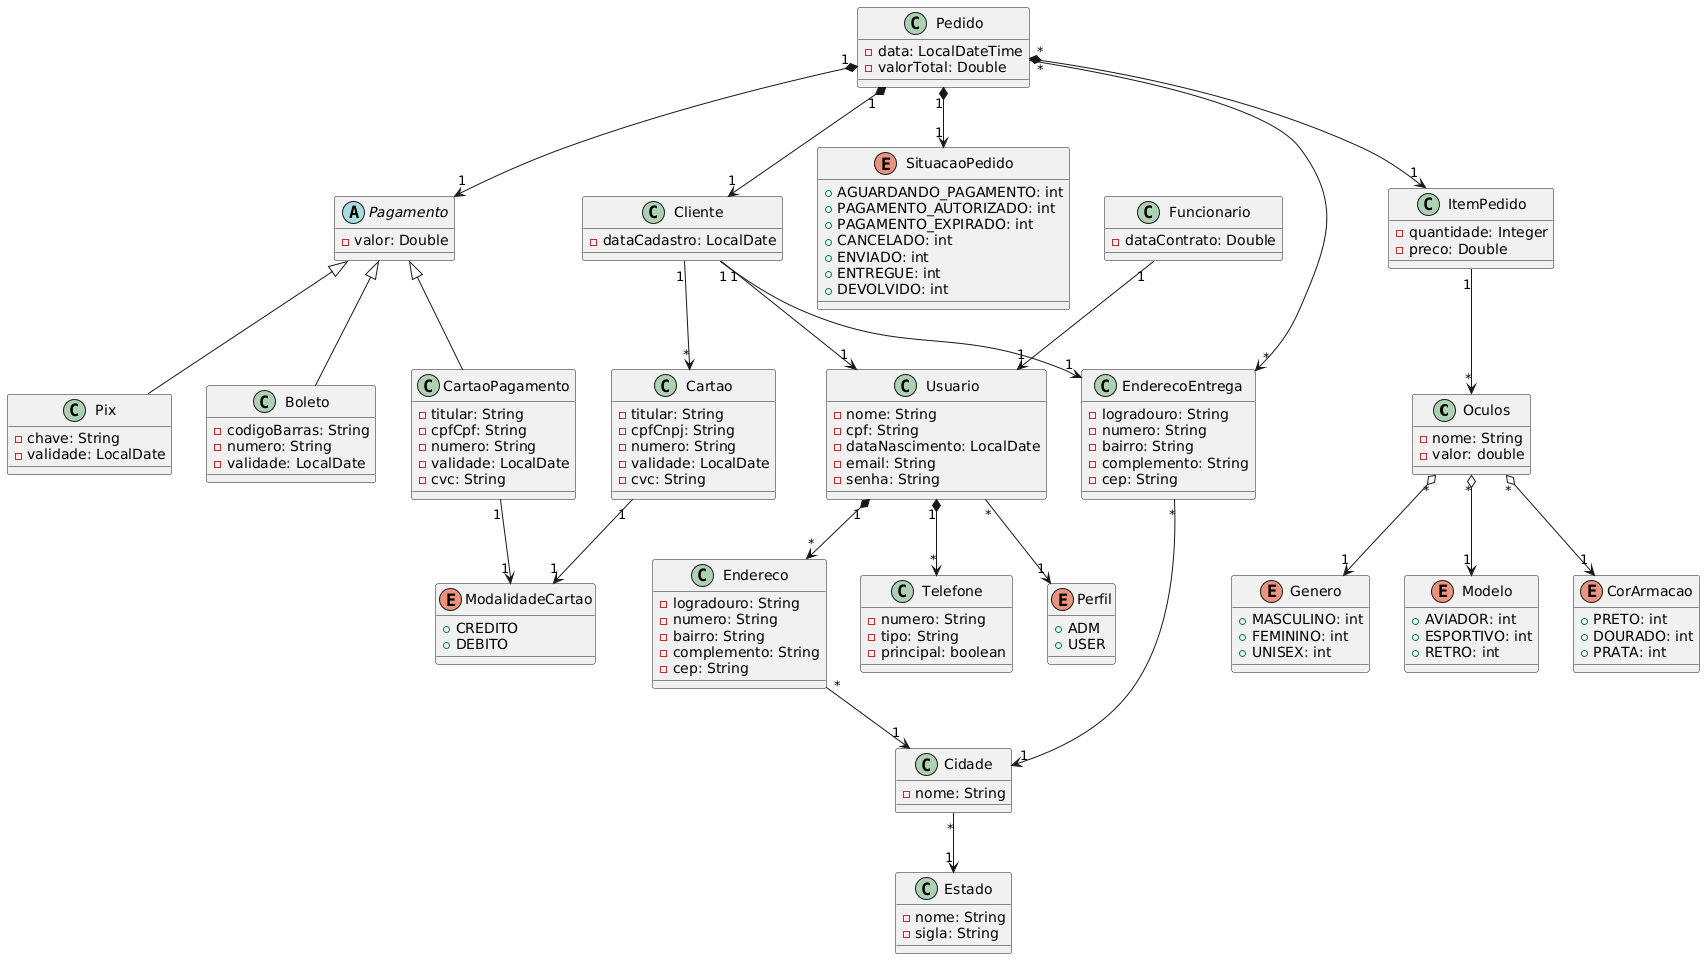

The diagram above was rendered by PlantUML. Its source (embedded in the PNG):
@startuml
class Oculos {
    - nome: String
    - valor: double
}

enum CorArmacao {
    + PRETO: int
    + DOURADO: int
    + PRATA: int
}

enum Genero {
    + MASCULINO: int
    + FEMININO: int
    + UNISEX: int
}

enum Modelo {
    + AVIADOR: int
    + ESPORTIVO: int
    + RETRO: int
}


class Funcionario {
    - dataContrato: Double
}

class Cliente {
    - dataCadastro: LocalDate
}

class ItemPedido {
    - quantidade: Integer
    - preco: Double
}

class Pedido {
    - data: LocalDateTime
    - valorTotal: Double
}

abstract class Pagamento {
    - valor: Double
}

class Pix {
    - chave: String
    - validade: LocalDate
}

class Boleto {
    - codigoBarras: String
    - numero: String
    - validade: LocalDate
}

class CartaoPagamento {
    - titular: String
    - cpfCpf: String
    - numero: String
    - validade: LocalDate
    - cvc: String
}

class EnderecoEntrega {
    - logradouro: String
    - numero: String
    - bairro: String
    - complemento: String
    - cep: String
}

class Endereco {
    - logradouro: String
    - numero: String
    - bairro: String
    - complemento: String
    - cep: String
}

class Cidade {
    - nome: String
}

class Estado {
    - nome: String
    - sigla: String
}

class Usuario {
    - nome: String
    - cpf: String
    - dataNascimento: LocalDate
    - email: String
    - senha: String
}

class Telefone {
    - numero: String
    - tipo: String
    - principal: boolean
}

class Cartao {
    - titular: String
    - cpfCnpj: String
    - numero: String
    - validade: LocalDate
    - cvc: String
}

enum SituacaoPedido {
    + AGUARDANDO_PAGAMENTO: int
    + PAGAMENTO_AUTORIZADO: int
    + PAGAMENTO_EXPIRADO: int
    + CANCELADO: int
    + ENVIADO: int
    + ENTREGUE: int
    + DEVOLVIDO: int
}

enum ModalidadeCartao {
    + CREDITO
    + DEBITO
}

enum Perfil {
    + ADM
    + USER
}


Oculos "*" o--> "1" Genero
Oculos "*" o--> "1" CorArmacao
Oculos "*" o--> "1" Modelo

Pedido "1" *--> "1" Cliente
Pedido "*" --> "*" EnderecoEntrega
Pedido "*" *--> "1" ItemPedido
Pedido "1" *--> "1" Pagamento
Pedido "1" *--> "1" SituacaoPedido

Pagamento <|-- Pix
Pagamento <|-- Boleto
Pagamento <|-- CartaoPagamento

Cliente "1" --> "1" EnderecoEntrega
Cliente "1" --> "1" Usuario
Cliente "1" --> "*" Cartao

Funcionario "1" --> "1" Usuario

Usuario "1" *--> "*" Telefone
Usuario "1" *--> "*" Endereco
Usuario "*" --> "1" Perfil

EnderecoEntrega "*" --> "1" Cidade
Endereco "*" --> "1" Cidade
Cidade "*" --> "1" Estado

ItemPedido "1" --> "*" Oculos

Cartao "1" --> "1" ModalidadeCartao

CartaoPagamento "1" --> "1" ModalidadeCartao
@enduml